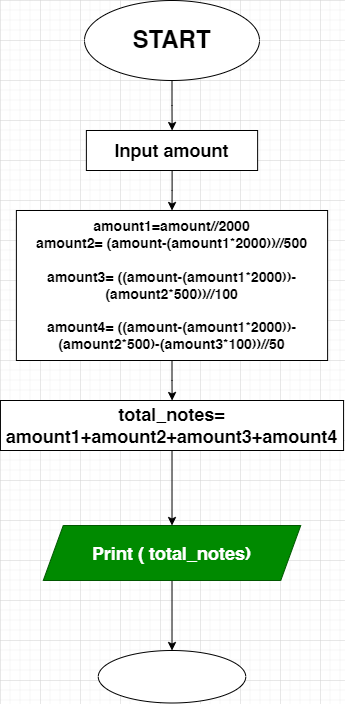

The diagram above was exported from draw.io. Its source (the exported page's mxGraphModel, read from the mxfile embedded in the PNG):
<mxGraphModel dx="1434" dy="786" grid="1" gridSize="10" guides="1" tooltips="1" connect="1" arrows="1" fold="1" page="1" pageScale="1" pageWidth="850" pageHeight="1100" math="0" shadow="0">
  <root>
    <mxCell id="0" />
    <mxCell id="1" parent="0" />
    <mxCell id="lUbYEd6VwI2KfV9sD1v6-3" value="" style="edgeStyle=orthogonalEdgeStyle;rounded=0;orthogonalLoop=1;jettySize=auto;html=1;" edge="1" parent="1" source="lUbYEd6VwI2KfV9sD1v6-1" target="lUbYEd6VwI2KfV9sD1v6-2">
      <mxGeometry relative="1" as="geometry" />
    </mxCell>
    <mxCell id="lUbYEd6VwI2KfV9sD1v6-1" value="&lt;h1&gt;START&lt;/h1&gt;" style="ellipse;whiteSpace=wrap;html=1;" vertex="1" parent="1">
      <mxGeometry x="365" y="40" width="175" height="80" as="geometry" />
    </mxCell>
    <mxCell id="lUbYEd6VwI2KfV9sD1v6-5" value="" style="edgeStyle=orthogonalEdgeStyle;rounded=0;orthogonalLoop=1;jettySize=auto;html=1;" edge="1" parent="1" source="lUbYEd6VwI2KfV9sD1v6-2" target="lUbYEd6VwI2KfV9sD1v6-4">
      <mxGeometry relative="1" as="geometry" />
    </mxCell>
    <mxCell id="lUbYEd6VwI2KfV9sD1v6-2" value="&lt;h2&gt;Input amount&lt;/h2&gt;" style="whiteSpace=wrap;html=1;" vertex="1" parent="1">
      <mxGeometry x="366.88" y="170" width="171.25" height="40" as="geometry" />
    </mxCell>
    <mxCell id="lUbYEd6VwI2KfV9sD1v6-7" value="" style="edgeStyle=orthogonalEdgeStyle;rounded=0;orthogonalLoop=1;jettySize=auto;html=1;" edge="1" parent="1" source="lUbYEd6VwI2KfV9sD1v6-4" target="lUbYEd6VwI2KfV9sD1v6-6">
      <mxGeometry relative="1" as="geometry" />
    </mxCell>
    <mxCell id="lUbYEd6VwI2KfV9sD1v6-4" value="&lt;h3&gt;amount1=amount//2000&lt;br&gt;amount2= (amount-(amount1*2000))//500&lt;br&gt;&lt;br&gt;amount3= ((amount-(amount1*2000))-(amount2*500))//100&lt;br&gt;&lt;br&gt;amount4= ((amount-(amount1*2000))-(amount2*500)-(amount3*100))//50&lt;/h3&gt;" style="whiteSpace=wrap;html=1;" vertex="1" parent="1">
      <mxGeometry x="296.88" y="250" width="311.24" height="150" as="geometry" />
    </mxCell>
    <mxCell id="lUbYEd6VwI2KfV9sD1v6-10" value="" style="edgeStyle=orthogonalEdgeStyle;rounded=0;orthogonalLoop=1;jettySize=auto;html=1;" edge="1" parent="1" source="lUbYEd6VwI2KfV9sD1v6-6" target="lUbYEd6VwI2KfV9sD1v6-9">
      <mxGeometry relative="1" as="geometry" />
    </mxCell>
    <mxCell id="lUbYEd6VwI2KfV9sD1v6-6" value="&lt;h2&gt;total_notes= amount1+amount2+amount3+amount4&lt;/h2&gt;" style="whiteSpace=wrap;html=1;" vertex="1" parent="1">
      <mxGeometry x="280.95" y="440" width="343.12" height="50" as="geometry" />
    </mxCell>
    <mxCell id="lUbYEd6VwI2KfV9sD1v6-12" value="" style="edgeStyle=orthogonalEdgeStyle;rounded=0;orthogonalLoop=1;jettySize=auto;html=1;" edge="1" parent="1" source="lUbYEd6VwI2KfV9sD1v6-9" target="lUbYEd6VwI2KfV9sD1v6-11">
      <mxGeometry relative="1" as="geometry" />
    </mxCell>
    <mxCell id="lUbYEd6VwI2KfV9sD1v6-9" value="&lt;h2&gt;Print ( total_notes)&lt;/h2&gt;" style="shape=parallelogram;perimeter=parallelogramPerimeter;whiteSpace=wrap;html=1;fixedSize=1;fillColor=#008a00;fontColor=#ffffff;strokeColor=#005700;" vertex="1" parent="1">
      <mxGeometry x="323.76" y="565" width="257.49" height="55" as="geometry" />
    </mxCell>
    <mxCell id="lUbYEd6VwI2KfV9sD1v6-11" value="" style="ellipse;whiteSpace=wrap;html=1;" vertex="1" parent="1">
      <mxGeometry x="378.76" y="690" width="147.5" height="52.5" as="geometry" />
    </mxCell>
  </root>
</mxGraphModel>